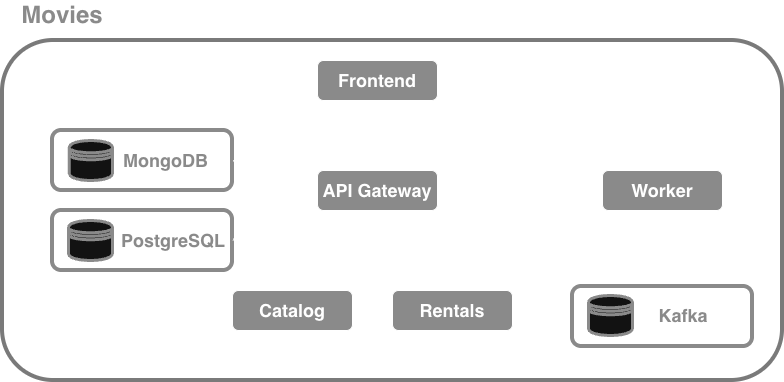

The diagram above was exported from draw.io. Its source (the exported page's mxGraphModel, read from the mxfile embedded in the PNG):
<mxGraphModel dx="1426" dy="800" grid="1" gridSize="10" guides="1" tooltips="1" connect="1" arrows="1" fold="1" page="1" pageScale="1" pageWidth="850" pageHeight="1100" math="0" shadow="0">
  <root>
    <mxCell id="0" />
    <mxCell id="1" parent="0" />
    <mxCell id="uybMUTYgnYMerSiN522X-3" parent="1" style="rounded=1;whiteSpace=wrap;html=1;fillColor=light-dark(#FFFFFF,#8A8A8A);" value="&lt;b&gt;&lt;font style=&quot;font-size: 18px;&quot;&gt;Frontend&lt;/font&gt;&lt;/b&gt;" vertex="1">
      <mxGeometry height="40" width="120" x="365" y="90" as="geometry" />
    </mxCell>
    <mxCell id="uybMUTYgnYMerSiN522X-4" parent="1" style="rounded=1;whiteSpace=wrap;html=1;fillColor=light-dark(#FFFFFF,#8A8A8A);" value="&lt;b&gt;&lt;font style=&quot;font-size: 18px;&quot;&gt;API Gateway&lt;/font&gt;&lt;/b&gt;" vertex="1">
      <mxGeometry height="40" width="120" x="365" y="200" as="geometry" />
    </mxCell>
    <mxCell id="uybMUTYgnYMerSiN522X-5" parent="1" style="rounded=1;whiteSpace=wrap;html=1;fillColor=light-dark(#FFFFFF,#8A8A8A);" value="&lt;b&gt;&lt;font style=&quot;font-size: 18px;&quot;&gt;Catalog&lt;/font&gt;&lt;/b&gt;" vertex="1">
      <mxGeometry height="40" width="120" x="280" y="320" as="geometry" />
    </mxCell>
    <mxCell id="uybMUTYgnYMerSiN522X-6" parent="1" style="rounded=1;whiteSpace=wrap;html=1;fillColor=light-dark(#FFFFFF,#8A8A8A);" value="&lt;b&gt;&lt;font style=&quot;font-size: 18px;&quot;&gt;Rentals&lt;/font&gt;&lt;/b&gt;" vertex="1">
      <mxGeometry height="40" width="120" x="440" y="320" as="geometry" />
    </mxCell>
    <mxCell id="uybMUTYgnYMerSiN522X-12" connectable="0" parent="1" style="group" value="" vertex="1">
      <mxGeometry height="60" width="190" x="100" y="160" as="geometry" />
    </mxCell>
    <mxCell id="uybMUTYgnYMerSiN522X-8" parent="uybMUTYgnYMerSiN522X-12" style="rounded=1;whiteSpace=wrap;html=1;fillColor=none;strokeColor=light-dark(#000000,#8A8A8A);strokeWidth=4;movable=1;resizable=1;rotatable=1;deletable=1;editable=1;locked=0;connectable=1;" value="" vertex="1">
      <mxGeometry height="60" width="180" as="geometry" />
    </mxCell>
    <mxCell id="uybMUTYgnYMerSiN522X-10" parent="uybMUTYgnYMerSiN522X-12" style="shape=datastore;whiteSpace=wrap;html=1;strokeColor=light-dark(#000000,#8A8A8A);strokeWidth=3;" value="" vertex="1">
      <mxGeometry height="40" width="43.24" x="16.76" y="10" as="geometry" />
    </mxCell>
    <mxCell id="uybMUTYgnYMerSiN522X-11" parent="uybMUTYgnYMerSiN522X-12" style="text;html=1;whiteSpace=wrap;strokeColor=none;fillColor=none;align=center;verticalAlign=middle;rounded=0;" value="&lt;font style=&quot;color: light-dark(rgb(0, 0, 0), rgb(138, 138, 138)); font-size: 18px;&quot;&gt;&lt;b&gt;MongoDB&lt;/b&gt;&lt;/font&gt;" vertex="1">
      <mxGeometry height="30" width="67.05882352941177" x="80.00235294117647" y="15" as="geometry" />
    </mxCell>
    <mxCell id="uybMUTYgnYMerSiN522X-13" connectable="0" parent="1" style="group;movable=1;resizable=1;rotatable=1;deletable=1;editable=1;locked=0;connectable=1;" value="" vertex="1">
      <mxGeometry height="60" width="180" x="100" y="240" as="geometry" />
    </mxCell>
    <mxCell id="uybMUTYgnYMerSiN522X-14" parent="uybMUTYgnYMerSiN522X-13" style="rounded=1;whiteSpace=wrap;html=1;fillColor=none;strokeColor=light-dark(#000000,#8A8A8A);strokeWidth=4;movable=1;resizable=1;rotatable=1;deletable=1;editable=1;locked=0;connectable=1;" value="" vertex="1">
      <mxGeometry height="60" width="180" as="geometry" />
    </mxCell>
    <mxCell id="uybMUTYgnYMerSiN522X-15" parent="uybMUTYgnYMerSiN522X-13" style="shape=datastore;whiteSpace=wrap;html=1;strokeColor=light-dark(#000000,#8A8A8A);strokeWidth=3;movable=1;resizable=1;rotatable=1;deletable=1;editable=1;locked=0;connectable=1;" value="" vertex="1">
      <mxGeometry height="40" width="44.12" x="15.88" y="10" as="geometry" />
    </mxCell>
    <mxCell id="uybMUTYgnYMerSiN522X-16" parent="uybMUTYgnYMerSiN522X-13" style="text;html=1;whiteSpace=wrap;strokeColor=none;fillColor=none;align=center;verticalAlign=middle;rounded=0;movable=1;resizable=1;rotatable=1;deletable=1;editable=1;locked=0;connectable=1;" value="&lt;font style=&quot;color: light-dark(rgb(0, 0, 0), rgb(138, 138, 138)); font-size: 18px;&quot;&gt;&lt;b&gt;PostgreSQL&lt;/b&gt;&lt;/font&gt;" vertex="1">
      <mxGeometry height="30" width="63.529411764705884" x="88.94117647058823" y="15" as="geometry" />
    </mxCell>
    <mxCell id="uybMUTYgnYMerSiN522X-19" connectable="0" parent="1" style="group;movable=1;resizable=1;rotatable=1;deletable=1;editable=1;locked=0;connectable=1;" value="" vertex="1">
      <mxGeometry height="60" width="180" x="620" y="313" as="geometry" />
    </mxCell>
    <mxCell id="uybMUTYgnYMerSiN522X-20" parent="uybMUTYgnYMerSiN522X-19" style="rounded=1;whiteSpace=wrap;html=1;fillColor=none;strokeColor=light-dark(#000000,#8A8A8A);strokeWidth=4;movable=1;resizable=1;rotatable=1;deletable=1;editable=1;locked=0;connectable=1;" value="" vertex="1">
      <mxGeometry height="60" width="180" y="3" as="geometry" />
    </mxCell>
    <mxCell id="uybMUTYgnYMerSiN522X-21" parent="uybMUTYgnYMerSiN522X-19" style="shape=datastore;whiteSpace=wrap;html=1;strokeColor=light-dark(#000000,#8A8A8A);strokeWidth=3;movable=1;resizable=1;rotatable=1;deletable=1;editable=1;locked=0;connectable=1;" value="" vertex="1">
      <mxGeometry height="40" width="44.12" x="15.88" y="12" as="geometry" />
    </mxCell>
    <mxCell id="uybMUTYgnYMerSiN522X-22" parent="uybMUTYgnYMerSiN522X-19" style="text;html=1;whiteSpace=wrap;strokeColor=none;fillColor=none;align=center;verticalAlign=middle;rounded=0;movable=1;resizable=1;rotatable=1;deletable=1;editable=1;locked=0;connectable=1;" value="&lt;font style=&quot;color: light-dark(rgb(0, 0, 0), rgb(138, 138, 138)); font-size: 18px;&quot;&gt;&lt;b&gt;Kafka&lt;/b&gt;&lt;/font&gt;" vertex="1">
      <mxGeometry height="30" width="82.47" x="70" y="17" as="geometry" />
    </mxCell>
    <mxCell id="uybMUTYgnYMerSiN522X-27" edge="1" parent="1" source="uybMUTYgnYMerSiN522X-3" style="endArrow=classic;html=1;rounded=0;exitX=0.5;exitY=1;exitDx=0;exitDy=0;entryX=0.5;entryY=0;entryDx=0;entryDy=0;" target="uybMUTYgnYMerSiN522X-4" value="">
      <mxGeometry height="50" relative="1" width="50" as="geometry">
        <mxPoint x="180" y="100" as="sourcePoint" />
        <mxPoint x="230" y="50" as="targetPoint" />
      </mxGeometry>
    </mxCell>
    <mxCell id="uybMUTYgnYMerSiN522X-28" edge="1" parent="1" source="uybMUTYgnYMerSiN522X-4" style="endArrow=classic;html=1;rounded=0;exitX=0.5;exitY=1;exitDx=0;exitDy=0;entryX=0.5;entryY=0;entryDx=0;entryDy=0;" target="uybMUTYgnYMerSiN522X-5" value="">
      <mxGeometry height="50" relative="1" width="50" as="geometry">
        <mxPoint x="180" y="570" as="sourcePoint" />
        <mxPoint x="230" y="520" as="targetPoint" />
      </mxGeometry>
    </mxCell>
    <mxCell id="uybMUTYgnYMerSiN522X-29" edge="1" parent="1" style="endArrow=classic;html=1;rounded=0;entryX=0.5;entryY=0;entryDx=0;entryDy=0;" target="uybMUTYgnYMerSiN522X-6" value="">
      <mxGeometry height="50" relative="1" width="50" as="geometry">
        <mxPoint x="430" y="240" as="sourcePoint" />
        <mxPoint x="400" y="340" as="targetPoint" />
      </mxGeometry>
    </mxCell>
    <mxCell id="uybMUTYgnYMerSiN522X-30" edge="1" parent="1" source="uybMUTYgnYMerSiN522X-4" style="endArrow=classic;html=1;rounded=0;exitX=0;exitY=0.5;exitDx=0;exitDy=0;entryX=1;entryY=0.5;entryDx=0;entryDy=0;" target="uybMUTYgnYMerSiN522X-8" value="">
      <mxGeometry height="50" relative="1" width="50" as="geometry">
        <mxPoint x="485" y="260" as="sourcePoint" />
        <mxPoint x="400" y="340" as="targetPoint" />
      </mxGeometry>
    </mxCell>
    <mxCell id="uybMUTYgnYMerSiN522X-31" edge="1" parent="1" source="uybMUTYgnYMerSiN522X-4" style="endArrow=classic;html=1;rounded=0;entryX=1;entryY=0.5;entryDx=0;entryDy=0;exitX=0;exitY=0.5;exitDx=0;exitDy=0;" target="uybMUTYgnYMerSiN522X-14" value="">
      <mxGeometry height="50" relative="1" width="50" as="geometry">
        <mxPoint x="360" y="220" as="sourcePoint" />
        <mxPoint x="390" y="430" as="targetPoint" />
      </mxGeometry>
    </mxCell>
    <mxCell id="uybMUTYgnYMerSiN522X-32" parent="1" style="rounded=1;whiteSpace=wrap;html=1;fillColor=light-dark(#FFFFFF,#8A8A8A);" value="&lt;b&gt;&lt;font style=&quot;font-size: 18px;&quot;&gt;Worker&lt;/font&gt;&lt;/b&gt;" vertex="1">
      <mxGeometry height="40" width="120" x="650" y="200" as="geometry" />
    </mxCell>
    <mxCell id="uybMUTYgnYMerSiN522X-36" edge="1" parent="1" source="uybMUTYgnYMerSiN522X-32" style="endArrow=classic;html=1;rounded=0;entryX=1;entryY=0.5;entryDx=0;entryDy=0;exitX=0;exitY=0.5;exitDx=0;exitDy=0;" target="uybMUTYgnYMerSiN522X-4" value="">
      <mxGeometry height="50" relative="1" width="50" as="geometry">
        <mxPoint x="406" y="450" as="sourcePoint" />
        <mxPoint x="490" y="430" as="targetPoint" />
      </mxGeometry>
    </mxCell>
    <mxCell id="uybMUTYgnYMerSiN522X-41" edge="1" parent="1" source="uybMUTYgnYMerSiN522X-32" style="endArrow=classic;html=1;rounded=0;entryX=0.5;entryY=0;entryDx=0;entryDy=0;exitX=0.5;exitY=1;exitDx=0;exitDy=0;" target="uybMUTYgnYMerSiN522X-19" value="">
      <mxGeometry height="50" relative="1" width="50" as="geometry">
        <mxPoint x="755" y="220" as="sourcePoint" />
        <mxPoint x="590" y="220" as="targetPoint" />
      </mxGeometry>
    </mxCell>
    <mxCell id="uybMUTYgnYMerSiN522X-42" edge="1" parent="1" source="uybMUTYgnYMerSiN522X-6" style="endArrow=classic;html=1;rounded=0;entryX=-0.017;entryY=0.4;entryDx=0;entryDy=0;exitX=1;exitY=0.5;exitDx=0;exitDy=0;entryPerimeter=0;" target="uybMUTYgnYMerSiN522X-20" value="">
      <mxGeometry height="50" relative="1" width="50" as="geometry">
        <mxPoint x="700" y="250" as="sourcePoint" />
        <mxPoint x="700" y="320" as="targetPoint" />
      </mxGeometry>
    </mxCell>
    <mxCell id="fgGDl48a11qdAY5DOi8g-1" parent="1" style="rounded=1;whiteSpace=wrap;html=1;fillColor=none;strokeColor=light-dark(#000000,#7A7A7A);strokeWidth=4;" value="" vertex="1">
      <mxGeometry height="340" width="780" x="50" y="70" as="geometry" />
    </mxCell>
    <mxCell id="fgGDl48a11qdAY5DOi8g-2" parent="1" style="text;html=1;whiteSpace=wrap;strokeColor=none;fillColor=none;align=center;verticalAlign=middle;rounded=0;" value="&lt;b&gt;&lt;font style=&quot;font-size: 24px; color: light-dark(rgb(0, 0, 0), rgb(138, 138, 138));&quot;&gt;Movies&lt;/font&gt;&lt;/b&gt;" vertex="1">
      <mxGeometry height="30" width="60" x="80" y="30" as="geometry" />
    </mxCell>
  </root>
</mxGraphModel>